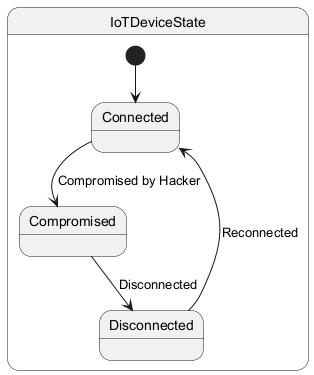

The diagram above was rendered by PlantUML. Its source (embedded in the PNG):
@startuml
state IoTDeviceState {
  state "Connected" as connected
  state "Compromised" as compromised
  state "Disconnected" as disconnected
  [*] --> connected
  connected --> compromised : Compromised by Hacker
  compromised --> disconnected : Disconnected
  disconnected --> connected : Reconnected
}
@enduml